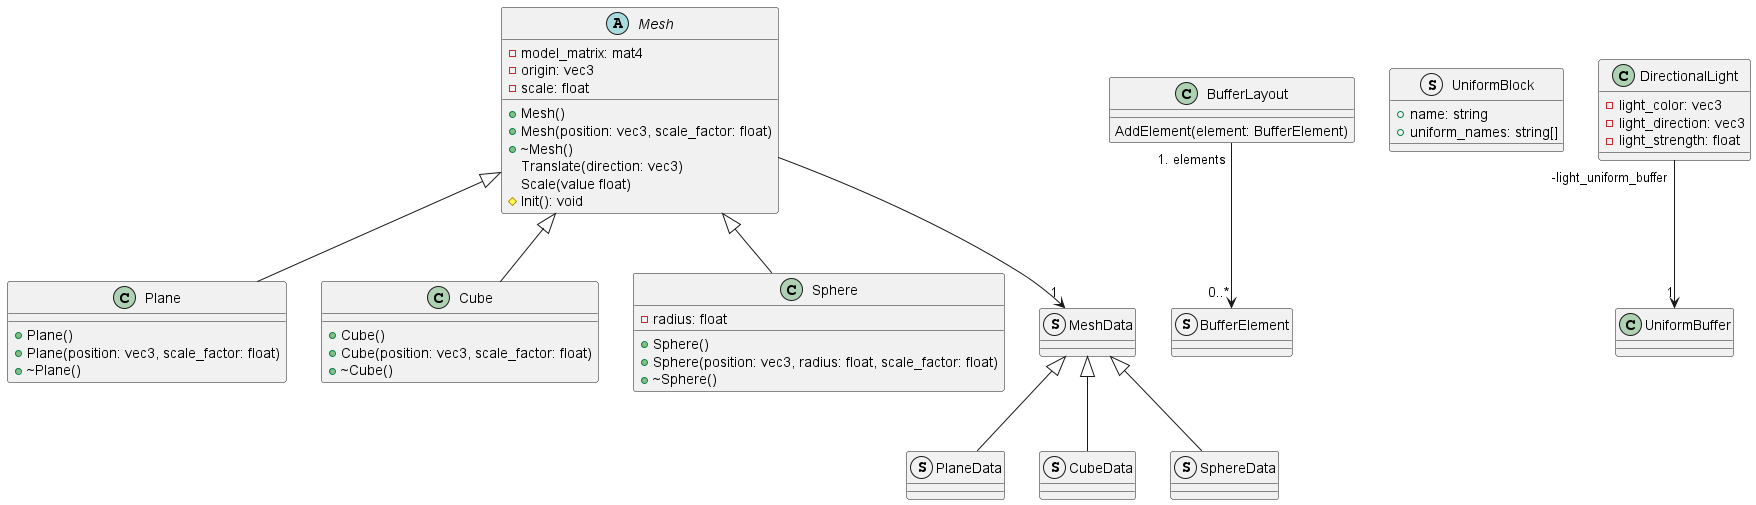

The diagram above was rendered by PlantUML. Its source (embedded in the PNG):
@startuml renderer_classes
abstract Mesh
Mesh : -model_matrix: mat4
Mesh : -origin: vec3
Mesh : -scale: float
Mesh : +Mesh()
Mesh : +Mesh(position: vec3, scale_factor: float)
Mesh : +\~Mesh()
Mesh : Translate(direction: vec3)
Mesh : Scale(value float)
Mesh : #Init(): void

class Plane
Plane : +Plane()
Plane : +Plane(position: vec3, scale_factor: float)
Plane : +\~Plane()

class Cube
Cube : +Cube()
Cube : +Cube(position: vec3, scale_factor: float)
Cube : +\~Cube()

class Sphere
Sphere : -radius: float
Sphere : +Sphere()
Sphere : +Sphere(position: vec3, radius: float, scale_factor: float)
Sphere : +\~Sphere()

struct MeshData

struct PlaneData

struct CubeData

struct SphereData

struct BufferElement

class BufferLayout
BufferLayout : AddElement(element: BufferElement)

struct UniformBlock
UniformBlock : +name: string
UniformBlock : +uniform_names: string[]

BufferLayout "#elements" --> "0..*" BufferElement

class UniformBuffer

class DirectionalLight
DirectionalLight : -light_color: vec3
DirectionalLight : -light_direction: vec3
DirectionalLight : -light_strength: float

DirectionalLight "-light_uniform_buffer" --> "1" UniformBuffer

Mesh --> "1" MeshData
MeshData <|-- PlaneData
MeshData <|-- CubeData
MeshData <|-- SphereData

Mesh <|-- Plane
Mesh <|-- Cube
Mesh <|-- Sphere
@enduml